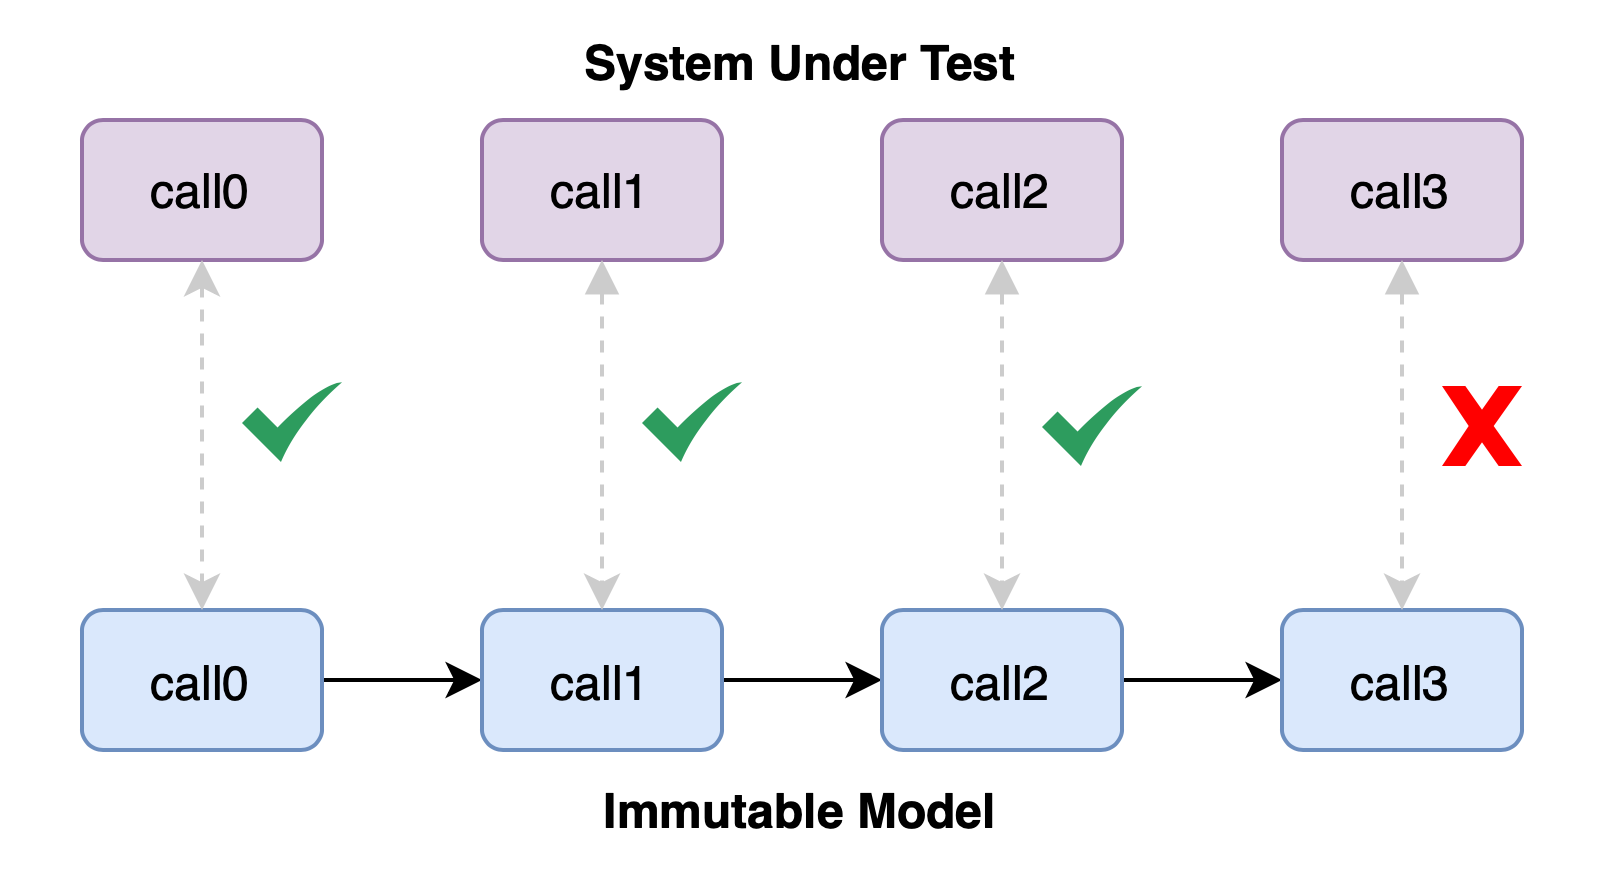

The diagram above was exported from draw.io. Its source (the exported page's mxGraphModel, read from the mxfile embedded in the PNG):
<mxGraphModel dx="819" dy="473" grid="1" gridSize="10" guides="1" tooltips="1" connect="1" arrows="1" fold="1" page="1" pageScale="1" pageWidth="827" pageHeight="1169" math="0" shadow="0">
  <root>
    <mxCell id="0" />
    <mxCell id="1" parent="0" />
    <mxCell id="dKkLrFZ07uZgMNUWW4I8-1" value="" style="rounded=0;whiteSpace=wrap;html=1;strokeColor=none;" parent="1" vertex="1">
      <mxGeometry x="120" y="160" width="400" height="80" as="geometry" />
    </mxCell>
    <mxCell id="dKkLrFZ07uZgMNUWW4I8-2" value="call0" style="rounded=1;whiteSpace=wrap;html=1;fillColor=#e1d5e7;strokeColor=#9673a6;" parent="1" vertex="1">
      <mxGeometry x="140" y="187.5" width="60" height="35" as="geometry" />
    </mxCell>
    <mxCell id="dKkLrFZ07uZgMNUWW4I8-3" value="call1" style="rounded=1;whiteSpace=wrap;html=1;fillColor=#e1d5e7;strokeColor=#9673a6;" parent="1" vertex="1">
      <mxGeometry x="240" y="187.5" width="60" height="35" as="geometry" />
    </mxCell>
    <mxCell id="dKkLrFZ07uZgMNUWW4I8-4" value="call2" style="rounded=1;whiteSpace=wrap;html=1;fillColor=#e1d5e7;strokeColor=#9673a6;" parent="1" vertex="1">
      <mxGeometry x="340" y="187.5" width="60" height="35" as="geometry" />
    </mxCell>
    <mxCell id="dKkLrFZ07uZgMNUWW4I8-5" value="call3" style="rounded=1;whiteSpace=wrap;html=1;fillColor=#e1d5e7;strokeColor=#9673a6;" parent="1" vertex="1">
      <mxGeometry x="440" y="187.5" width="60" height="35" as="geometry" />
    </mxCell>
    <mxCell id="dKkLrFZ07uZgMNUWW4I8-6" value="System Under Test" style="text;html=1;align=center;verticalAlign=middle;whiteSpace=wrap;rounded=0;fontStyle=1" parent="1" vertex="1">
      <mxGeometry x="250" y="157.5" width="140" height="30" as="geometry" />
    </mxCell>
    <mxCell id="dKkLrFZ07uZgMNUWW4I8-7" value="" style="rounded=0;whiteSpace=wrap;html=1;strokeColor=none;" parent="1" vertex="1">
      <mxGeometry x="120" y="292.5" width="400" height="80" as="geometry" />
    </mxCell>
    <mxCell id="dKkLrFZ07uZgMNUWW4I8-13" style="edgeStyle=orthogonalEdgeStyle;rounded=0;orthogonalLoop=1;jettySize=auto;html=1;exitX=1;exitY=0.5;exitDx=0;exitDy=0;entryX=0;entryY=0.5;entryDx=0;entryDy=0;" parent="1" source="dKkLrFZ07uZgMNUWW4I8-8" target="dKkLrFZ07uZgMNUWW4I8-9" edge="1">
      <mxGeometry relative="1" as="geometry" />
    </mxCell>
    <mxCell id="dKkLrFZ07uZgMNUWW4I8-8" value="call0" style="rounded=1;whiteSpace=wrap;html=1;fillColor=#dae8fc;strokeColor=#6c8ebf;" parent="1" vertex="1">
      <mxGeometry x="140" y="310" width="60" height="35" as="geometry" />
    </mxCell>
    <mxCell id="dKkLrFZ07uZgMNUWW4I8-15" style="edgeStyle=orthogonalEdgeStyle;rounded=0;orthogonalLoop=1;jettySize=auto;html=1;exitX=1;exitY=0.5;exitDx=0;exitDy=0;entryX=0;entryY=0.5;entryDx=0;entryDy=0;" parent="1" source="dKkLrFZ07uZgMNUWW4I8-9" target="dKkLrFZ07uZgMNUWW4I8-10" edge="1">
      <mxGeometry relative="1" as="geometry" />
    </mxCell>
    <mxCell id="dKkLrFZ07uZgMNUWW4I8-9" value="call1" style="rounded=1;whiteSpace=wrap;html=1;fillColor=#dae8fc;strokeColor=#6c8ebf;" parent="1" vertex="1">
      <mxGeometry x="240" y="310" width="60" height="35" as="geometry" />
    </mxCell>
    <mxCell id="dKkLrFZ07uZgMNUWW4I8-16" style="edgeStyle=orthogonalEdgeStyle;rounded=0;orthogonalLoop=1;jettySize=auto;html=1;exitX=1;exitY=0.5;exitDx=0;exitDy=0;entryX=0;entryY=0.5;entryDx=0;entryDy=0;" parent="1" source="dKkLrFZ07uZgMNUWW4I8-10" target="dKkLrFZ07uZgMNUWW4I8-11" edge="1">
      <mxGeometry relative="1" as="geometry" />
    </mxCell>
    <mxCell id="dKkLrFZ07uZgMNUWW4I8-10" value="call2" style="rounded=1;whiteSpace=wrap;html=1;fillColor=#dae8fc;strokeColor=#6c8ebf;" parent="1" vertex="1">
      <mxGeometry x="340" y="310" width="60" height="35" as="geometry" />
    </mxCell>
    <mxCell id="dKkLrFZ07uZgMNUWW4I8-11" value="call3" style="rounded=1;whiteSpace=wrap;html=1;fillColor=#dae8fc;strokeColor=#6c8ebf;" parent="1" vertex="1">
      <mxGeometry x="440" y="310" width="60" height="35" as="geometry" />
    </mxCell>
    <mxCell id="dKkLrFZ07uZgMNUWW4I8-12" value="Immutable Model" style="text;html=1;align=center;verticalAlign=middle;whiteSpace=wrap;rounded=0;fontStyle=1" parent="1" vertex="1">
      <mxGeometry x="250" y="345" width="140" height="30" as="geometry" />
    </mxCell>
    <mxCell id="dKkLrFZ07uZgMNUWW4I8-17" style="edgeStyle=orthogonalEdgeStyle;rounded=0;orthogonalLoop=1;jettySize=auto;html=1;exitX=0.5;exitY=1;exitDx=0;exitDy=0;entryX=0.5;entryY=0;entryDx=0;entryDy=0;dashed=1;startArrow=classic;startFill=1;strokeColor=#CCCCCC;" parent="1" source="dKkLrFZ07uZgMNUWW4I8-2" target="dKkLrFZ07uZgMNUWW4I8-8" edge="1">
      <mxGeometry relative="1" as="geometry" />
    </mxCell>
    <mxCell id="dKkLrFZ07uZgMNUWW4I8-18" style="edgeStyle=orthogonalEdgeStyle;rounded=0;orthogonalLoop=1;jettySize=auto;html=1;exitX=0.5;exitY=1;exitDx=0;exitDy=0;entryX=0.5;entryY=0;entryDx=0;entryDy=0;startArrow=block;startFill=1;dashed=1;strokeColor=#CCCCCC;" parent="1" source="dKkLrFZ07uZgMNUWW4I8-3" target="dKkLrFZ07uZgMNUWW4I8-9" edge="1">
      <mxGeometry relative="1" as="geometry" />
    </mxCell>
    <mxCell id="dKkLrFZ07uZgMNUWW4I8-19" style="edgeStyle=orthogonalEdgeStyle;rounded=0;orthogonalLoop=1;jettySize=auto;html=1;exitX=0.5;exitY=1;exitDx=0;exitDy=0;entryX=0.5;entryY=0;entryDx=0;entryDy=0;startArrow=block;startFill=1;dashed=1;strokeColor=#CCCCCC;" parent="1" source="dKkLrFZ07uZgMNUWW4I8-4" target="dKkLrFZ07uZgMNUWW4I8-10" edge="1">
      <mxGeometry relative="1" as="geometry" />
    </mxCell>
    <mxCell id="dKkLrFZ07uZgMNUWW4I8-20" style="edgeStyle=orthogonalEdgeStyle;rounded=0;orthogonalLoop=1;jettySize=auto;html=1;exitX=0.5;exitY=1;exitDx=0;exitDy=0;entryX=0.5;entryY=0;entryDx=0;entryDy=0;startArrow=block;startFill=1;dashed=1;strokeColor=#CCCCCC;" parent="1" source="dKkLrFZ07uZgMNUWW4I8-5" target="dKkLrFZ07uZgMNUWW4I8-11" edge="1">
      <mxGeometry relative="1" as="geometry" />
    </mxCell>
    <mxCell id="dKkLrFZ07uZgMNUWW4I8-21" value="" style="sketch=0;html=1;aspect=fixed;strokeColor=none;shadow=0;align=center;fillColor=#2D9C5E;verticalAlign=top;labelPosition=center;verticalLabelPosition=bottom;shape=mxgraph.gcp2.check" parent="1" vertex="1">
      <mxGeometry x="180" y="253" width="25" height="20" as="geometry" />
    </mxCell>
    <mxCell id="dKkLrFZ07uZgMNUWW4I8-22" value="" style="sketch=0;html=1;aspect=fixed;strokeColor=none;shadow=0;align=center;fillColor=#2D9C5E;verticalAlign=top;labelPosition=center;verticalLabelPosition=bottom;shape=mxgraph.gcp2.check" parent="1" vertex="1">
      <mxGeometry x="280" y="253" width="25" height="20" as="geometry" />
    </mxCell>
    <mxCell id="dKkLrFZ07uZgMNUWW4I8-23" value="" style="sketch=0;html=1;aspect=fixed;strokeColor=none;shadow=0;align=center;fillColor=#2D9C5E;verticalAlign=top;labelPosition=center;verticalLabelPosition=bottom;shape=mxgraph.gcp2.check" parent="1" vertex="1">
      <mxGeometry x="380" y="254" width="25" height="20" as="geometry" />
    </mxCell>
    <mxCell id="dKkLrFZ07uZgMNUWW4I8-24" value="" style="verticalLabelPosition=bottom;verticalAlign=top;html=1;shape=mxgraph.basic.x;fillColor=#FF0000;strokeColor=none;" parent="1" vertex="1">
      <mxGeometry x="480" y="254" width="20" height="20" as="geometry" />
    </mxCell>
  </root>
</mxGraphModel>